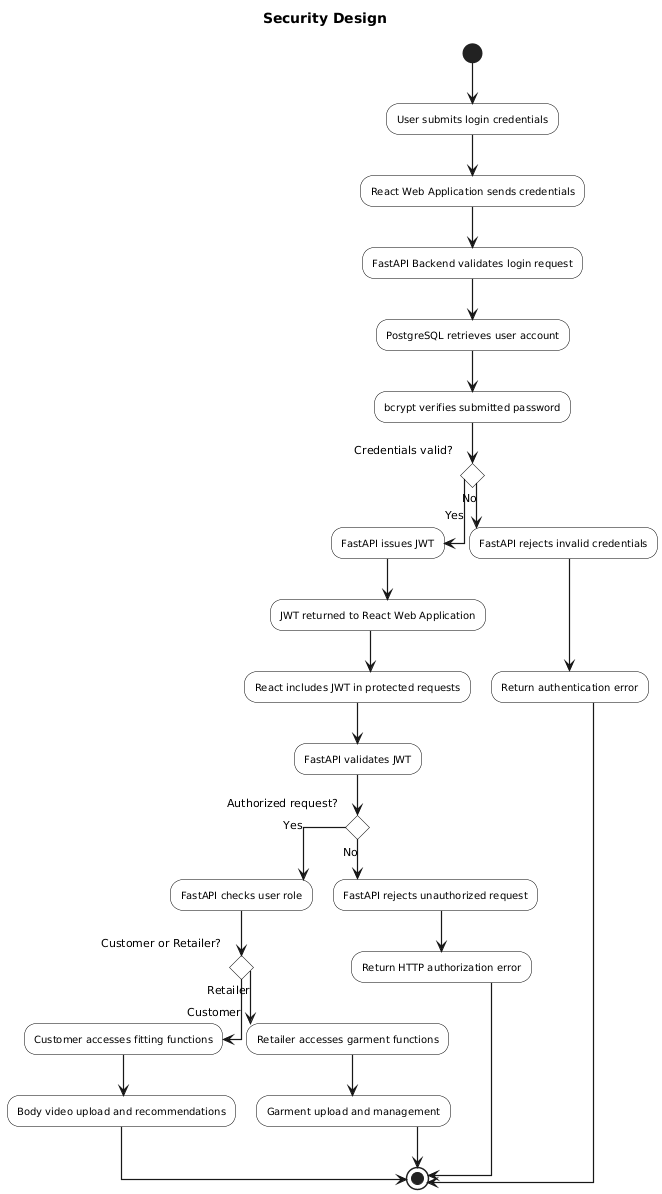

The diagram above was rendered by PlantUML. Its source (embedded in the PNG):
@startuml
title Security Design

skinparam shadowing false
skinparam linetype ortho
skinparam defaultTextAlignment center
skinparam ArrowThickness 1.2

skinparam activity {
    BackgroundColor White
    BorderColor Black
    FontColor Black
    FontSize 10
}

(*) --> "User submits login credentials"
--> "React Web Application sends credentials"
--> "FastAPI Backend validates login request"
--> "PostgreSQL retrieves user account"
--> "bcrypt verifies submitted password"

if "Credentials valid?" then
    -->[Yes] "FastAPI issues JWT"
    --> "JWT returned to React Web Application"
    --> "React includes JWT in protected requests"
    --> "FastAPI validates JWT"

    if "Authorized request?" then
        -->[Yes] "FastAPI checks user role"

        if "Customer or Retailer?" then
            -->[Customer] "Customer accesses fitting functions"
            --> "Body video upload and recommendations"
            --> (*)

        else
            -->[Retailer] "Retailer accesses garment functions"
            --> "Garment upload and management"
            --> (*)
        endif

    else
        -->[No] "FastAPI rejects unauthorized request"
        --> "Return HTTP authorization error"
        --> (*)
    endif

else
    -->[No] "FastAPI rejects invalid credentials"
    --> "Return authentication error"
    --> (*)
endif
@enduml